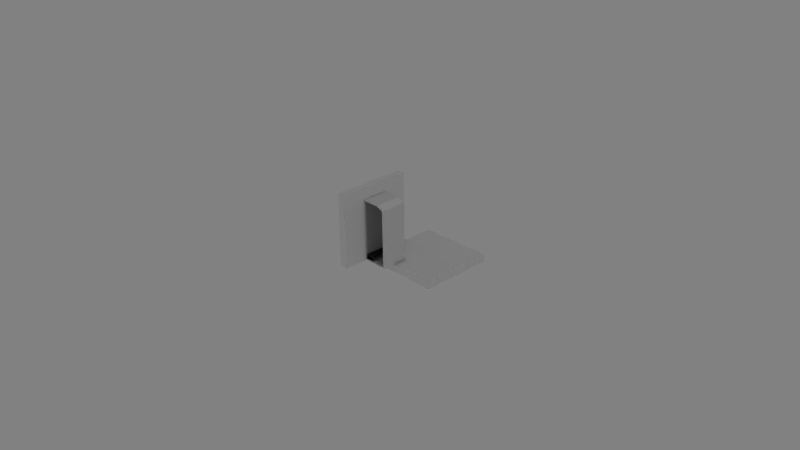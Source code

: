# Source: assets.blend  (saved by Blender 2.76.0; exported with 4.5.12 LTS)
import bpy
from mathutils import Matrix  # noqa: F401  (used for matrix-valued properties, if any)

bpy.ops.wm.read_factory_settings(use_empty=True)
scene = bpy.context.scene
scene.name = 'Scene'

# ---- collections
col_collection_1 = bpy.data.collections.new('Collection 1'); scene.collection.children.link(col_collection_1)
col_collection_2 = bpy.data.collections.new('Collection 2'); scene.collection.children.link(col_collection_2)
col_collection_2.hide_render = True
col_collection_2.hide_viewport = True

# ---- materials (node trees are filled in below, after node groups)
mat_rack_plating = bpy.data.materials.new('rack.plating')
mat_rack_plating.alpha_threshold = 0.0
mat_rack_plating.use_transparent_shadow = False
mat_rack_plating.diffuse_color = (0.3264, 0.3264, 0.3264, 1.0)
mat_rack_plating.roughness = 0.5
mat_rack_plating.specular_intensity = 0.0
mat_server_plating_25 = bpy.data.materials.new('server.plating.25')
mat_server_plating_25.alpha_threshold = 0.0
mat_server_plating_25.use_transparent_shadow = False
mat_server_plating_25.diffuse_color = (0.01384, 0.214, 0.0, 1.0)
mat_server_plating_25.specular_color = (0.2602, 1.0, 0.3701)
mat_server_plating_25.roughness = 0.5
mat_server_plating_25.specular_intensity = 0.1879
mat_server_frontpanel = bpy.data.materials.new('server.frontpanel')
mat_server_frontpanel.alpha_threshold = 0.0
mat_server_frontpanel.use_transparent_shadow = False
mat_server_frontpanel.diffuse_color = (0.00227, 0.002588, 0.003095, 1.0)
mat_server_frontpanel.roughness = 0.5
mat_server_frontpanel.specular_intensity = 0.08865
mat_server_plating_50 = bpy.data.materials.new('server.plating.50')
mat_server_plating_50.alpha_threshold = 0.0
mat_server_plating_50.use_transparent_shadow = False
mat_server_plating_50.diffuse_color = (0.3468, 0.3506, 0.01664, 1.0)
mat_server_plating_50.roughness = 0.5
mat_server_plating_50.specular_intensity = 0.1879
mat_server_plating_0 = bpy.data.materials.new('server.plating.0')
mat_server_plating_0.alpha_threshold = 0.0
mat_server_plating_0.use_transparent_shadow = False
mat_server_plating_0.diffuse_color = (0.0001852, 0.02198, 0.002118, 1.0)
mat_server_plating_0.specular_color = (0.2602, 1.0, 0.3701)
mat_server_plating_0.roughness = 0.5
mat_server_plating_0.specular_intensity = 0.1879
mat_server_plating_100 = bpy.data.materials.new('server.plating.100')
mat_server_plating_100.alpha_threshold = 0.0
mat_server_plating_100.use_transparent_shadow = False
mat_server_plating_100.diffuse_color = (0.6267, 0.01546, 0.002881, 1.0)
mat_server_plating_100.specular_color = (1.0, 0.1299, 0.05828)
mat_server_plating_100.roughness = 0.5
mat_server_plating_100.specular_intensity = 0.1879
mat_server_plating = bpy.data.materials.new('server.plating')
mat_server_plating.alpha_threshold = 0.0
mat_server_plating.use_transparent_shadow = False
mat_server_plating.diffuse_color = (0.02038, 0.02038, 0.02038, 1.0)
mat_server_plating.roughness = 0.5
mat_server_plating.specular_intensity = 0.0
mat_ground_simple = bpy.data.materials.new('ground.simple')
mat_ground_simple.alpha_threshold = 0.0
mat_ground_simple.use_transparent_shadow = False
mat_ground_simple.diffuse_color = (0.3506, 0.3506, 0.3506, 1.0)
mat_ground_simple.roughness = 0.5
mat_ground_simple.specular_intensity = 0.07801
mat_ground_simple.line_color = (0.0, 0.0, 0.0, 1.0)

# ---- material node trees

# ---- world
world_world = bpy.data.worlds.new('World'); scene.world = world_world
world_world.color = (0.2203, 0.2203, 0.2203)
world_world.use_sun_shadow = False
world_world.sun_shadow_jitter_overblur = 0.0
world_world.cycles.sampling_method = 'MANUAL'
world_world.cycles.sample_map_resolution = 256
world_world.light_settings.distance = 0.33

# ---- cameras
cam_camera = bpy.data.cameras.new('Camera')
cam_camera.clip_end = 100.0
cam_camera.lens = 35.0
cam_camera.sensor_width = 32.0
cam_camera.sensor_height = 18.0
cam_camera.ortho_scale = 7.314
cam_camera.dof.focus_distance = 0.0
cam_camera.dof.aperture_fstop = 128.0

# ---- lights
light_lamp_004 = bpy.data.lights.new('Lamp.004', 'SUN')
light_lamp_004.transmission_factor = 0.0
light_lamp_004.cutoff_distance = 30.0
light_lamp_004.angle = 0.1993
light_lamp_004.energy = 1.0
light_lamp_004.shadow_buffer_clip_start = 1.001
light_lamp_004.shadow_soft_size = 0.1
light_lamp_004.shadow_cascade_max_distance = 1000.0
light_lamp_004.cycles.use_multiple_importance_sampling = False
light_lamp_003 = bpy.data.lights.new('Lamp.003', 'SUN')
light_lamp_003.transmission_factor = 0.0
light_lamp_003.cutoff_distance = 30.0
light_lamp_003.angle = 0.1993
light_lamp_003.energy = 1.0
light_lamp_003.shadow_buffer_clip_start = 1.001
light_lamp_003.shadow_soft_size = 0.1
light_lamp_003.shadow_cascade_max_distance = 1000.0
light_lamp_003.cycles.use_multiple_importance_sampling = False
light_lamp_002 = bpy.data.lights.new('Lamp.002', 'SUN')
light_lamp_002.transmission_factor = 0.0
light_lamp_002.cutoff_distance = 30.0
light_lamp_002.angle = 0.1993
light_lamp_002.energy = 1.0
light_lamp_002.shadow_buffer_clip_start = 1.001
light_lamp_002.shadow_soft_size = 0.1
light_lamp_002.shadow_cascade_max_distance = 1000.0
light_lamp_002.cycles.use_multiple_importance_sampling = False
light_lamp_001 = bpy.data.lights.new('Lamp.001', 'SUN')
light_lamp_001.transmission_factor = 0.0
light_lamp_001.cutoff_distance = 30.0
light_lamp_001.angle = 0.1993
light_lamp_001.energy = 1.0
light_lamp_001.shadow_buffer_clip_start = 1.001
light_lamp_001.shadow_soft_size = 0.1
light_lamp_001.shadow_cascade_max_distance = 1000.0
light_lamp_001.cycles.use_multiple_importance_sampling = False
light_lamp = bpy.data.lights.new('Lamp', 'SUN')
light_lamp.transmission_factor = 0.0
light_lamp.cutoff_distance = 30.0
light_lamp.angle = 0.1993
light_lamp.energy = 1.0
light_lamp.shadow_buffer_clip_start = 1.001
light_lamp.shadow_soft_size = 0.1
light_lamp.shadow_cascade_max_distance = 1000.0
light_lamp.cycles.use_multiple_importance_sampling = False

# ---- meshes
me_server_rack = bpy.data.meshes.new('server.rack')
me_server_rack.from_pydata([(-0.39, -0.17, 0.0), (-0.39, -0.17, 0.8), (-0.39, 0.18, 0.0), (-0.39, 0.18, 0.8), (0.39, -0.17, 0.0), (0.39, -0.17, 0.8), (0.39, 0.18, 0.0), (0.39, 0.18, 0.8), (0.29, 0.18, 0.84), (0.29, -0.17, 0.84), (-0.29, -0.17, 0.84), (-0.29, 0.18, 0.84), (-0.3691, -0.17, 0.01506), (-0.3691, -0.17, 0.7858), (0.3691, -0.17, 0.7858), (0.3691, -0.17, 0.01506), (-0.2774, -0.17, 0.8241), (0.2774, -0.17, 0.8241), (-0.3691, 0.16, 0.01506), (-0.3691, 0.16, 0.7858), (0.3691, 0.16, 0.7858), (0.3691, 0.16, 0.01506), (-0.2774, 0.16, 0.8241), (0.2774, 0.16, 0.8241), (-0.01513, 0.18, 0.84), (0.01513, 0.18, 0.84), (0.01513, -0.17, 0.84), (-0.01513, -0.17, 0.84), (-0.01513, -0.17, 0.0), (0.01513, -0.17, 0.0), (-0.01513, 0.18, 0.0), (0.01513, 0.18, 0.0), (0.01513, -0.17, 0.8241), (-0.01513, -0.17, 0.8241), (-0.01513, -0.17, 0.01506), (0.01513, -0.17, 0.01506), (0.01513, 0.16, 0.8241), (-0.01513, 0.16, 0.8241), (-0.01513, 0.16, 0.01506), (0.01513, 0.16, 0.01506)], [], [(1, 3, 2, 0), (7, 5, 4, 6), (10, 11, 3, 1), (5, 7, 8, 9), (31, 25, 8, 7, 6), (31, 6, 4, 29), (27, 24, 11, 10), (5, 9, 17, 14), (14, 17, 23, 20), (10, 1, 13, 16), (4, 5, 14, 15), (1, 0, 12, 13), (34, 38, 18, 12), (27, 10, 16, 33), (36, 39, 21, 20, 23), (16, 13, 19, 22), (13, 12, 18, 19), (15, 14, 20, 21), (33, 16, 22, 37), (29, 4, 15, 35), (0, 28, 34, 12), (28, 29, 35, 34), (17, 32, 36, 23), (32, 33, 34, 35), (19, 18, 38, 37, 22), (33, 37, 38, 34), (9, 26, 32, 17), (26, 27, 33, 32), (15, 21, 39, 35), (32, 35, 39, 36), (9, 8, 25, 26), (26, 25, 24, 27), (2, 30, 28, 0), (30, 31, 29, 28), (2, 3, 11, 24, 30), (30, 24, 25, 31)])
_uv = me_server_rack.uv_layers.new(name='UVMap')
_uv.uv.foreach_set('vector', [0.9414, 0.02344, 0.9414, 0.1445, 0.6641, 0.1445, 0.6641, 0.02344, 0.9414, 0.4141, 0.9414, 0.5352, 0.6641, 0.5352, 0.6641, 0.4141, 0.05859, 0.01953, 0.05859, 0.1445, 0.01953, 0.1445, 0.01953, 0.01953, 0.2969, 0.01953, 0.2969, 0.1445, 0.2578, 0.1445, 0.2578, 0.01953, 0.6641, 0.2852, 0.957, 0.2852, 0.957, 0.3789, 0.9414, 0.4141, 0.6641, 0.4141, 0.4766, 0.02344, 0.6055, 0.02344, 0.6055, 0.1445, 0.4766, 0.1445, 0.1523, 0.01953, 0.1523, 0.1445, 0.05859, 0.1445, 0.05859, 0.01953, 0.9414, 0.9492, 0.8945, 0.9648, 0.8906, 0.9609, 0.9297, 0.9414, 0.03906, 0.4883, 0.03125, 0.4531, 0.1367, 0.4297, 0.1484, 0.4609, 0.6289, 0.9648, 0.582, 0.9492, 0.5938, 0.9414, 0.6328, 0.9609, 0.9414, 0.5898, 0.9414, 0.9492, 0.9297, 0.9414, 0.9297, 0.5938, 0.582, 0.9492, 0.582, 0.5898, 0.5938, 0.5938, 0.5938, 0.9414, 0.5195, 0.8711, 0.4062, 0.8711, 0.4062, 0.75, 0.5195, 0.75, 0.7578, 0.9648, 0.6289, 0.9648, 0.6328, 0.9609, 0.7578, 0.9609, 0.1289, 0.3438, 0.4102, 0.3398, 0.4102, 0.4688, 0.1484, 0.4609, 0.1367, 0.4297, 0.01172, 0.7617, 0.01953, 0.7266, 0.1406, 0.75, 0.125, 0.7812, 0.1406, 0.6328, 0.4062, 0.6328, 0.4062, 0.75, 0.1406, 0.75, 0.4062, 0.582, 0.1445, 0.5742, 0.1484, 0.4609, 0.4102, 0.4688, 0.003906, 0.8594, 0.01172, 0.7617, 0.125, 0.7812, 0.125, 0.8711, 0.7656, 0.5898, 0.9414, 0.5898, 0.9297, 0.5938, 0.7656, 0.5938, 0.582, 0.5898, 0.7578, 0.5898, 0.7578, 0.5938, 0.5938, 0.5938, 0.7578, 0.5898, 0.7656, 0.5898, 0.7656, 0.5938, 0.7578, 0.5938, 0.03125, 0.4531, 0.01562, 0.3633, 0.1289, 0.3438, 0.1367, 0.4297, 0.7656, 0.9609, 0.7578, 0.9609, 0.7578, 0.5938, 0.7656, 0.5938, 0.1406, 0.75, 0.4062, 0.75, 0.4062, 0.8711, 0.125, 0.8711, 0.125, 0.7812, 0.125, 0.9844, 0.125, 0.8711, 0.4062, 0.8711, 0.4062, 0.9844, 0.8945, 0.9648, 0.7656, 0.9648, 0.7656, 0.9609, 0.8906, 0.9609, 0.7656, 0.9648, 0.7578, 0.9648, 0.7578, 0.9609, 0.7656, 0.9609, 0.5312, 0.4688, 0.4102, 0.4688, 0.4102, 0.3398, 0.5312, 0.3398, 0.1289, 0.2305, 0.4102, 0.2266, 0.4102, 0.3398, 0.1289, 0.3438, 0.2578, 0.01953, 0.2578, 0.1445, 0.1641, 0.1445, 0.1641, 0.01953, 0.1641, 0.01953, 0.1641, 0.1445, 0.1523, 0.1445, 0.1523, 0.01953, 0.332, 0.02344, 0.4648, 0.02344, 0.4648, 0.1445, 0.332, 0.1445, 0.4648, 0.02344, 0.4766, 0.02344, 0.4766, 0.1445, 0.4648, 0.1445, 0.6641, 0.1445, 0.9414, 0.1445, 0.957, 0.1797, 0.957, 0.2734, 0.6641, 0.2734, 0.6641, 0.2734, 0.957, 0.2734, 0.957, 0.2852, 0.6641, 0.2852])
me_server_rack.materials.append(mat_rack_plating)
me_server_rack.use_remesh_preserve_volume = False
me_server_rack.use_remesh_preserve_attributes = False
me_server_rack.use_mirror_vertex_groups = False
me_server_rack.update()
me_cube_008 = bpy.data.meshes.new('Cube.008')
me_cube_008.from_pydata([(-0.1652, -0.1538, 0.06786), (0.1651, -0.1538, 0.06786), (-0.1652, -0.1538, 0.007658), (0.1651, -0.1538, 0.007658)], [], [(1, 0, 2, 3)])
me_cube_008.materials.append(mat_server_plating_25)
me_cube_008.materials.append(mat_server_frontpanel)
me_cube_008.use_remesh_preserve_volume = False
me_cube_008.use_remesh_preserve_attributes = False
me_cube_008.use_mirror_vertex_groups = False
me_cube_008.update()
me_cube_007 = bpy.data.meshes.new('Cube.007')
me_cube_007.from_pydata([(-0.1652, -0.1538, 0.06786), (0.1651, -0.1538, 0.06786), (-0.1652, -0.1538, 0.007658), (0.1651, -0.1538, 0.007658)], [], [(1, 0, 2, 3)])
me_cube_007.materials.append(mat_server_plating_50)
me_cube_007.materials.append(mat_server_frontpanel)
me_cube_007.use_remesh_preserve_volume = False
me_cube_007.use_remesh_preserve_attributes = False
me_cube_007.use_mirror_vertex_groups = False
me_cube_007.update()
me_cube_006 = bpy.data.meshes.new('Cube.006')
me_cube_006.from_pydata([(-0.1652, -0.1538, 0.06786), (0.1651, -0.1538, 0.06786), (-0.1652, -0.1538, 0.007658), (0.1651, -0.1538, 0.007658)], [], [(1, 0, 2, 3)])
me_cube_006.materials.append(mat_server_plating_0)
me_cube_006.materials.append(mat_server_frontpanel)
me_cube_006.use_remesh_preserve_volume = False
me_cube_006.use_remesh_preserve_attributes = False
me_cube_006.use_mirror_vertex_groups = False
me_cube_006.update()
me_cube_005 = bpy.data.meshes.new('Cube.005')
me_cube_005.from_pydata([(-0.1652, -0.1538, 0.06786), (0.1651, -0.1538, 0.06786), (-0.1652, -0.1538, 0.007658), (0.1651, -0.1538, 0.007658)], [], [(1, 0, 2, 3)])
me_cube_005.materials.append(mat_server_plating_100)
me_cube_005.materials.append(mat_server_frontpanel)
me_cube_005.use_remesh_preserve_volume = False
me_cube_005.use_remesh_preserve_attributes = False
me_cube_005.use_mirror_vertex_groups = False
me_cube_005.update()
me_cube_001 = bpy.data.meshes.new('Cube.001')
me_cube_001.from_pydata([(-0.177, -0.1605, 0.0001334), (-0.177, -0.1605, 0.07538), (-0.177, 0.1605, 0.07538), (0.1769, -0.1605, 0.0001334), (0.1769, -0.1605, 0.07538), (0.1769, 0.1605, 0.07538), (-0.177, -0.1605, 0.007658), (-0.177, -0.1605, 0.06786), (0.1769, -0.1605, 0.06786), (0.1769, -0.1605, 0.007658), (-0.1652, 0.1605, 0.07538), (0.1651, 0.1605, 0.07538), (0.1651, -0.1605, 0.07538), (-0.1652, -0.1605, 0.07538), (-0.1652, -0.1605, 0.0001334), (0.1651, -0.1605, 0.0001334), (-0.1652, -0.1605, 0.06786), (0.1651, -0.1605, 0.06786), (-0.1652, -0.1605, 0.007658), (0.1651, -0.1605, 0.007658), (-0.1652, -0.1538, 0.06786), (0.1651, -0.1538, 0.06786), (-0.1652, -0.1538, 0.007658), (0.1651, -0.1538, 0.007658)], [], [(18, 6, 0, 14), (13, 10, 2, 1), (13, 1, 7, 16), (16, 7, 6, 18), (8, 17, 19, 9), (19, 17, 21, 23), (4, 12, 17, 8), (12, 13, 16, 17), (4, 5, 11, 12), (12, 11, 10, 13), (9, 19, 15, 3), (19, 18, 14, 15), (16, 18, 22, 20), (18, 19, 23, 22), (17, 16, 20, 21)])
me_cube_001.materials.append(mat_server_plating)
me_cube_001.use_remesh_preserve_volume = False
me_cube_001.use_remesh_preserve_attributes = False
me_cube_001.use_mirror_vertex_groups = False
me_cube_001.update()
me_cube = bpy.data.meshes.new('Cube')
me_cube.from_pydata([(-0.05, -0.5, 0.0), (-0.05, -0.5, 1.0), (-0.05, 0.5, 0.0), (-0.05, 0.5, 1.0), (0.05, -0.5, 0.0), (0.05, -0.5, 1.0), (0.05, 0.5, 0.0), (0.05, 0.5, 1.0)], [], [(1, 3, 2, 0), (3, 7, 6, 2), (7, 5, 4, 6), (5, 1, 0, 4), (5, 7, 3, 1)])
_uv = me_cube.uv_layers.new(name='UVMap')
_uv.uv.foreach_set('vector', [0.0, 0.0, 1.0, 0.0, 1.0, 1.0, 0.0, 1.0, 0.0, 0.0, 0.125, 0.0, 0.125, 1.0, 0.0, 1.0, 0.0, 0.0, 1.0, 0.0, 1.0, 1.0, 0.0, 1.0, 0.0, 0.0, 0.125, 0.0, 0.125, 1.0, 0.0, 1.0, 0.1305, 0.0, 0.1305, 1.0, 0.0, 1.0, 0.0, 0.0])
me_cube.materials.append(mat_ground_simple)
me_cube.use_remesh_preserve_volume = False
me_cube.use_remesh_preserve_attributes = False
me_cube.use_mirror_vertex_groups = False
me_cube.update()
me_ground_simple = bpy.data.meshes.new('ground.simple')
me_ground_simple.from_pydata([(1.0, 1.0, -0.1), (1.0, 0.0, -0.1), (-1.192e-07, 1.788e-07, -0.1), (3.576e-07, 1.0, -0.1), (1.0, 1.0, -3.725e-08), (1.0, -5.96e-07, -3.725e-08), (-3.576e-07, 3.576e-07, -3.725e-08), (5.96e-08, 1.0, -3.725e-08)], [], [(0, 1, 2, 3), (4, 7, 6, 5), (0, 4, 5, 1), (1, 5, 6, 2), (2, 6, 7, 3), (4, 0, 3, 7)])
_uv = me_ground_simple.uv_layers.new(name='UVMap')
_uv.uv.foreach_set('vector', [0.0, 0.0, 1.0, 0.0, 1.0, 1.0, 0.0, 1.0, 0.0, 0.0, 1.0, 0.0, 1.0, 1.0, 0.0, 1.0, 0.0, 0.0, 0.125, 0.0, 0.125, 1.0, 0.0, 1.0, 0.0, 0.0, 0.125, 0.0, 0.125, 1.0, 0.0, 1.0, 0.0, 0.0, 0.125, 0.0, 0.125, 1.0, 0.0, 1.0, 0.0, 0.0, 0.125, 0.0, 0.125, 1.0, 0.0, 1.0])
me_ground_simple.materials.append(mat_ground_simple)
me_ground_simple.use_remesh_preserve_volume = False
me_ground_simple.use_remesh_preserve_attributes = False
me_ground_simple.use_mirror_vertex_groups = False
me_ground_simple.update()
me_plane = bpy.data.meshes.new('Plane')
me_plane.from_pydata([(-2.0, -2.0, 0.0), (2.0, -2.0, 0.0), (-2.0, 2.0, 0.0), (2.0, 2.0, 0.0)], [], [(0, 1, 3, 2)])
me_plane.use_remesh_preserve_volume = False
me_plane.use_remesh_preserve_attributes = False
me_plane.use_mirror_vertex_groups = False
me_plane.update()

# ---- objects
ob_rack_compensation = bpy.data.objects.new('rack.compensation', None)
ob_racks = bpy.data.objects.new('racks', None)
ob_server_10 = bpy.data.objects.new('server.10', None)
ob_server_11 = bpy.data.objects.new('server.11', None)
ob_server_12 = bpy.data.objects.new('server.12', None)
ob_server_13 = bpy.data.objects.new('server.13', None)
ob_server_15 = bpy.data.objects.new('server.15', None)
ob_server_14 = bpy.data.objects.new('server.14', None)
ob_server_16 = bpy.data.objects.new('server.16', None)
ob_server_17 = bpy.data.objects.new('server.17', None)
ob_server_19 = bpy.data.objects.new('server.19', None)
ob_server_18 = bpy.data.objects.new('server.18', None)
ob_server_8 = bpy.data.objects.new('server.8', None)
ob_server_9 = bpy.data.objects.new('server.9', None)
ob_server_7 = bpy.data.objects.new('server.7', None)
ob_server_6 = bpy.data.objects.new('server.6', None)
ob_server_4 = bpy.data.objects.new('server.4', None)
ob_server_5 = bpy.data.objects.new('server.5', None)
ob_server_3 = bpy.data.objects.new('server.3', None)
ob_server_2 = bpy.data.objects.new('server.2', None)
ob_server_1 = bpy.data.objects.new('server.1', None)
ob_server_0 = bpy.data.objects.new('server.0', None)
ob_rack_simple = bpy.data.objects.new('rack.simple', me_server_rack)
ob_lamp_004 = bpy.data.objects.new('Lamp.004', light_lamp_004)
ob_lamp_003 = bpy.data.objects.new('Lamp.003', light_lamp_003)
ob_lamp_002 = bpy.data.objects.new('Lamp.002', light_lamp_002)
ob_lamp_001 = bpy.data.objects.new('Lamp.001', light_lamp_001)
ob_servers = bpy.data.objects.new('servers', None)
ob_server_simple = bpy.data.objects.new('server.simple', None)
ob_server_simple_25 = bpy.data.objects.new('server.simple.25', me_cube_008)
ob_server_simple_50 = bpy.data.objects.new('server.simple.50', me_cube_007)
ob_server_simple_0 = bpy.data.objects.new('server.simple.0', me_cube_006)
ob_server_simple_100 = bpy.data.objects.new('server.simple.100', me_cube_005)
ob_server_simple_base = bpy.data.objects.new('server.simple.base', me_cube_001)
ob_walls = bpy.data.objects.new('walls', None)
ob_wall_simple = bpy.data.objects.new('wall.simple', me_cube)
ob_grounds = bpy.data.objects.new('grounds', None)
ob_rack_3 = bpy.data.objects.new('rack.3', None)
ob_rack_1 = bpy.data.objects.new('rack.1', None)
ob_rack_2 = bpy.data.objects.new('rack.2', None)
ob_rack_0 = bpy.data.objects.new('rack.0', None)
ob_wall_3 = bpy.data.objects.new('wall.3', None)
ob_wall_2 = bpy.data.objects.new('wall.2', None)
ob_wall_1 = bpy.data.objects.new('wall.1', None)
ob_wall_0 = bpy.data.objects.new('wall.0', None)
ob_ground_simple = bpy.data.objects.new('ground.simple', me_ground_simple)
ob_lamp = bpy.data.objects.new('Lamp', light_lamp)
ob_camera = bpy.data.objects.new('Camera', cam_camera)
ob_plane = bpy.data.objects.new('Plane', me_plane)

# ---- transforms, parenting, visibility, modifiers, constraints
ob_rack_compensation.location = (0.0, 0.0, 0.0)
ob_rack_compensation.empty_image_offset = (0.0, 0.0)
ob_rack_compensation.lineart.crease_threshold = 0.0
ob_racks.parent = ob_rack_compensation
ob_racks.location = (0.0, 0.0, 0.0)
ob_racks.empty_image_offset = (0.0, 0.0)
ob_racks.lineart.crease_threshold = 0.0
ob_server_10.parent = ob_racks
ob_server_10.location = (0.1921, -2.186e-09, 0.07)
ob_server_10.empty_display_size = 0.1
ob_server_10.empty_image_offset = (0.0, 0.0)
ob_server_10.lineart.crease_threshold = 0.0
ob_server_11.parent = ob_racks
ob_server_11.location = (0.1921, -2.186e-09, 0.15)
ob_server_11.empty_display_size = 0.1
ob_server_11.empty_image_offset = (0.0, 0.0)
ob_server_11.lineart.crease_threshold = 0.0
ob_server_12.parent = ob_racks
ob_server_12.location = (0.1921, -2.186e-09, 0.23)
ob_server_12.empty_display_size = 0.1
ob_server_12.empty_image_offset = (0.0, 0.0)
ob_server_12.lineart.crease_threshold = 0.0
ob_server_13.parent = ob_racks
ob_server_13.location = (0.1921, -2.186e-09, 0.31)
ob_server_13.empty_display_size = 0.1
ob_server_13.empty_image_offset = (0.0, 0.0)
ob_server_13.lineart.crease_threshold = 0.0
ob_server_15.parent = ob_racks
ob_server_15.location = (0.1921, -2.186e-09, 0.47)
ob_server_15.empty_display_size = 0.1
ob_server_15.empty_image_offset = (0.0, 0.0)
ob_server_15.lineart.crease_threshold = 0.0
ob_server_14.parent = ob_racks
ob_server_14.location = (0.1921, -2.186e-09, 0.39)
ob_server_14.empty_display_size = 0.1
ob_server_14.empty_image_offset = (0.0, 0.0)
ob_server_14.lineart.crease_threshold = 0.0
ob_server_16.parent = ob_racks
ob_server_16.location = (0.1921, -2.186e-09, 0.55)
ob_server_16.empty_display_size = 0.1
ob_server_16.empty_image_offset = (0.0, 0.0)
ob_server_16.lineart.crease_threshold = 0.0
ob_server_17.parent = ob_racks
ob_server_17.location = (0.1921, -2.186e-09, 0.63)
ob_server_17.empty_display_size = 0.1
ob_server_17.empty_image_offset = (0.0, 0.0)
ob_server_17.lineart.crease_threshold = 0.0
ob_server_19.parent = ob_racks
ob_server_19.location = (0.1921, -2.186e-09, 0.79)
ob_server_19.empty_display_size = 0.1
ob_server_19.empty_image_offset = (0.0, 0.0)
ob_server_19.lineart.crease_threshold = 0.0
ob_server_18.parent = ob_racks
ob_server_18.location = (0.1921, -2.186e-09, 0.71)
ob_server_18.empty_display_size = 0.1
ob_server_18.empty_image_offset = (0.0, 0.0)
ob_server_18.lineart.crease_threshold = 0.0
ob_server_8.parent = ob_racks
ob_server_8.location = (-0.1916, -2.186e-09, 0.71)
ob_server_8.empty_display_size = 0.1
ob_server_8.empty_image_offset = (0.0, 0.0)
ob_server_8.lineart.crease_threshold = 0.0
ob_server_9.parent = ob_racks
ob_server_9.location = (-0.1916, -2.186e-09, 0.79)
ob_server_9.empty_display_size = 0.1
ob_server_9.empty_image_offset = (0.0, 0.0)
ob_server_9.lineart.crease_threshold = 0.0
ob_server_7.parent = ob_racks
ob_server_7.location = (-0.1916, -2.186e-09, 0.63)
ob_server_7.empty_display_size = 0.1
ob_server_7.empty_image_offset = (0.0, 0.0)
ob_server_7.lineart.crease_threshold = 0.0
ob_server_6.parent = ob_racks
ob_server_6.location = (-0.1916, -2.186e-09, 0.55)
ob_server_6.empty_display_size = 0.1
ob_server_6.empty_image_offset = (0.0, 0.0)
ob_server_6.lineart.crease_threshold = 0.0
ob_server_4.parent = ob_racks
ob_server_4.location = (-0.1916, -2.186e-09, 0.39)
ob_server_4.empty_display_size = 0.1
ob_server_4.empty_image_offset = (0.0, 0.0)
ob_server_4.lineart.crease_threshold = 0.0
ob_server_5.parent = ob_racks
ob_server_5.location = (-0.1916, -2.186e-09, 0.47)
ob_server_5.empty_display_size = 0.1
ob_server_5.empty_image_offset = (0.0, 0.0)
ob_server_5.lineart.crease_threshold = 0.0
ob_server_3.parent = ob_racks
ob_server_3.location = (-0.1916, -2.186e-09, 0.31)
ob_server_3.empty_display_size = 0.1
ob_server_3.empty_image_offset = (0.0, 0.0)
ob_server_3.lineart.crease_threshold = 0.0
ob_server_2.parent = ob_racks
ob_server_2.location = (-0.1916, -2.186e-09, 0.23)
ob_server_2.empty_display_size = 0.1
ob_server_2.empty_image_offset = (0.0, 0.0)
ob_server_2.lineart.crease_threshold = 0.0
ob_server_1.parent = ob_racks
ob_server_1.location = (-0.1916, -2.186e-09, 0.15)
ob_server_1.empty_display_size = 0.1
ob_server_1.empty_image_offset = (0.0, 0.0)
ob_server_1.lineart.crease_threshold = 0.0
ob_server_0.parent = ob_racks
ob_server_0.location = (-0.1916, -2.186e-09, 0.07)
ob_server_0.empty_display_size = 0.1
ob_server_0.empty_image_offset = (0.0, 0.0)
ob_server_0.lineart.crease_threshold = 0.0
ob_rack_simple.parent = ob_racks
ob_rack_simple.location = (0.0, 0.0, 0.0)
ob_rack_simple.lineart.crease_threshold = 0.0
ob_lamp_004.location = (0.0, 0.0, 5.0)
ob_lamp_004.rotation_euler = (1.192e-07, -2.099e-07, 1.571)
ob_lamp_004.lock_rotations_4d = False
ob_lamp_004.empty_display_type = 'ARROWS'
ob_lamp_004.color = (0.0, 0.0, 0.0, 0.0)
ob_lamp_004.lineart.crease_threshold = 0.0
ob_lamp_003.location = (6.0, 0.0, 0.0)
ob_lamp_003.rotation_euler = (1.571, -0.0, 1.571)
ob_lamp_003.lock_rotations_4d = False
ob_lamp_003.empty_display_type = 'ARROWS'
ob_lamp_003.color = (0.0, 0.0, 0.0, 0.0)
ob_lamp_003.lineart.crease_threshold = 0.0
ob_lamp_002.location = (0.0, 4.0, 0.0)
ob_lamp_002.rotation_euler = (1.571, -0.0, -3.142)
ob_lamp_002.lock_rotations_4d = False
ob_lamp_002.empty_display_type = 'ARROWS'
ob_lamp_002.color = (0.0, 0.0, 0.0, 0.0)
ob_lamp_002.lineart.crease_threshold = 0.0
ob_lamp_001.location = (-5.0, 0.0, 0.0)
ob_lamp_001.rotation_euler = (1.571, -0.0, -1.571)
ob_lamp_001.lock_rotations_4d = False
ob_lamp_001.empty_display_type = 'ARROWS'
ob_lamp_001.color = (0.0, 0.0, 0.0, 0.0)
ob_lamp_001.lineart.crease_threshold = 0.0
ob_servers.location = (0.0, 0.0, 0.05998)
ob_servers.empty_image_offset = (0.0, 0.0)
ob_servers.lineart.crease_threshold = 0.0
ob_server_simple.parent = ob_servers
ob_server_simple.matrix_parent_inverse = Matrix(((1.0, 0.0, 0.0, 0.0), (0.0, 1.0, 0.0, 0.0), (0.0, 0.0, 1.0, -0.05998), (0.0, 0.0, 0.0, 1.0)))
ob_server_simple.location = (0.0, 0.0, 0.0)
ob_server_simple.empty_image_offset = (0.0, 0.0)
ob_server_simple.lineart.crease_threshold = 0.0
ob_server_simple_25.parent = ob_server_simple
ob_server_simple_25.location = (0.0, 0.0, 0.0)
ob_server_simple_25.rotation_euler = (-1.192e-07, 2.22e-16, 2.22e-16)
ob_server_simple_25.lineart.crease_threshold = 0.0
ob_server_simple_50.parent = ob_server_simple
ob_server_simple_50.location = (0.0, 0.0, 0.0)
ob_server_simple_50.rotation_euler = (-1.192e-07, 2.22e-16, 2.22e-16)
ob_server_simple_50.lineart.crease_threshold = 0.0
ob_server_simple_0.parent = ob_server_simple
ob_server_simple_0.location = (0.0, 0.0, 0.0)
ob_server_simple_0.lineart.crease_threshold = 0.0
ob_server_simple_100.parent = ob_server_simple
ob_server_simple_100.location = (0.0, 0.0, 0.0)
ob_server_simple_100.rotation_euler = (-1.192e-07, 2.22e-16, 2.22e-16)
ob_server_simple_100.lineart.crease_threshold = 0.0
ob_server_simple_base.parent = ob_server_simple
ob_server_simple_base.location = (0.0, 0.0, 0.0)
ob_server_simple_base.rotation_euler = (-1.192e-07, 2.22e-16, 2.22e-16)
ob_server_simple_base.lineart.crease_threshold = 0.0
ob_walls.location = (0.0, 0.0, 0.0)
ob_walls.empty_image_offset = (0.0, 0.0)
ob_walls.lineart.crease_threshold = 0.0
ob_wall_simple.parent = ob_walls
ob_wall_simple.location = (0.0, 0.0, 0.0)
ob_wall_simple.lock_scale = (False, False, True)
ob_wall_simple.lineart.crease_threshold = 0.0
ob_grounds.location = (0.0, 0.0, 0.0)
ob_grounds.empty_image_offset = (0.0, 0.0)
ob_grounds.lineart.crease_threshold = 0.0
ob_rack_3.parent = ob_grounds
ob_rack_3.location = (0.2, 0.5, 0.0)
ob_rack_3.rotation_mode = 'QUATERNION'
ob_rack_3.rotation_quaternion = (0.7071, 0.0, 0.0, 0.7071)
ob_rack_3.empty_display_size = 0.1
ob_rack_3.empty_image_offset = (0.0, 0.0)
ob_rack_3.lineart.crease_threshold = 0.0
ob_rack_1.parent = ob_grounds
ob_rack_1.location = (0.8, 0.5, 0.0)
ob_rack_1.rotation_mode = 'QUATERNION'
ob_rack_1.rotation_quaternion = (0.7071, 0.0, 0.0, -0.7071)
ob_rack_1.empty_display_size = 0.1
ob_rack_1.empty_image_offset = (0.0, 0.0)
ob_rack_1.lineart.crease_threshold = 0.0
ob_rack_2.parent = ob_grounds
ob_rack_2.location = (0.5, 0.2, 0.0)
ob_rack_2.rotation_mode = 'QUATERNION'
ob_rack_2.rotation_quaternion = (-4.371e-08, -0.0, 0.0, 1.0)
ob_rack_2.empty_display_size = 0.1
ob_rack_2.empty_image_offset = (0.0, 0.0)
ob_rack_2.lineart.crease_threshold = 0.0
ob_rack_0.parent = ob_grounds
ob_rack_0.location = (0.5, 0.8, 0.0)
ob_rack_0.rotation_mode = 'QUATERNION'
ob_rack_0.rotation_quaternion = (1.0, 0.0, 0.0, 0.0)
ob_rack_0.empty_display_size = 0.1
ob_rack_0.empty_image_offset = (0.0, 0.0)
ob_rack_0.lineart.crease_threshold = 0.0
ob_wall_3.parent = ob_grounds
ob_wall_3.location = (0.5, 0.0, 0.0)
ob_wall_3.rotation_euler = (0.0, -0.0, 1.571)
ob_wall_3.empty_display_size = 0.2
ob_wall_3.empty_image_offset = (0.0, 0.0)
ob_wall_3.lineart.crease_threshold = 0.0
ob_wall_2.parent = ob_grounds
ob_wall_2.location = (1.0, 0.5, 0.0)
ob_wall_2.rotation_euler = (0.0, -0.0, -3.142)
ob_wall_2.empty_display_size = 0.2
ob_wall_2.empty_image_offset = (0.0, 0.0)
ob_wall_2.lineart.crease_threshold = 0.0
ob_wall_1.parent = ob_grounds
ob_wall_1.location = (0.5, 1.0, 0.0)
ob_wall_1.rotation_euler = (0.0, 0.0, -1.571)
ob_wall_1.empty_display_size = 0.2
ob_wall_1.empty_image_offset = (0.0, 0.0)
ob_wall_1.lineart.crease_threshold = 0.0
ob_wall_0.parent = ob_grounds
ob_wall_0.location = (0.0, 0.5, 0.0)
ob_wall_0.empty_display_size = 0.2
ob_wall_0.empty_image_offset = (0.0, 0.0)
ob_wall_0.lineart.crease_threshold = 0.0
ob_ground_simple.parent = ob_grounds
ob_ground_simple.location = (0.0, 0.0, 0.0)
ob_ground_simple.lock_rotations_4d = False
ob_ground_simple.empty_display_type = 'ARROWS'
ob_ground_simple.lineart.crease_threshold = 0.0
ob_lamp.location = (0.0, -5.0, 0.0)
ob_lamp.rotation_euler = (1.571, 0.0, 0.0)
ob_lamp.lock_rotations_4d = False
ob_lamp.empty_display_type = 'ARROWS'
ob_lamp.color = (0.0, 0.0, 0.0, 0.0)
ob_lamp.lineart.crease_threshold = 0.0
ob_camera.location = (7.481, -6.508, 5.344)
ob_camera.rotation_euler = (1.109, 0.01082, 0.8149)
ob_camera.lock_rotations_4d = False
ob_camera.empty_display_type = 'ARROWS'
ob_camera.color = (0.0, 0.0, 0.0, 0.0)
ob_camera.display_type = 'WIRE'
ob_camera.lineart.crease_threshold = 0.0
ob_plane.location = (0.0, 0.0, -0.01)
ob_plane.lineart.crease_threshold = 0.0

# ---- collection membership
col_collection_1.objects.link(ob_rack_compensation)
col_collection_1.objects.link(ob_racks)
col_collection_1.objects.link(ob_server_10)
col_collection_1.objects.link(ob_server_11)
col_collection_1.objects.link(ob_server_12)
col_collection_1.objects.link(ob_server_13)
col_collection_1.objects.link(ob_server_15)
col_collection_1.objects.link(ob_server_14)
col_collection_1.objects.link(ob_server_16)
col_collection_1.objects.link(ob_server_17)
col_collection_1.objects.link(ob_server_19)
col_collection_1.objects.link(ob_server_18)
col_collection_1.objects.link(ob_server_8)
col_collection_1.objects.link(ob_server_9)
col_collection_1.objects.link(ob_server_7)
col_collection_1.objects.link(ob_server_6)
col_collection_1.objects.link(ob_server_4)
col_collection_1.objects.link(ob_server_5)
col_collection_1.objects.link(ob_server_3)
col_collection_1.objects.link(ob_server_2)
col_collection_1.objects.link(ob_server_1)
col_collection_1.objects.link(ob_server_0)
col_collection_1.objects.link(ob_rack_simple)
col_collection_1.objects.link(ob_lamp_004)
col_collection_1.objects.link(ob_lamp_003)
col_collection_1.objects.link(ob_lamp_002)
col_collection_1.objects.link(ob_lamp_001)
col_collection_1.objects.link(ob_servers)
col_collection_1.objects.link(ob_server_simple)
col_collection_1.objects.link(ob_server_simple_25)
col_collection_1.objects.link(ob_server_simple_50)
col_collection_1.objects.link(ob_server_simple_0)
col_collection_1.objects.link(ob_server_simple_100)
col_collection_1.objects.link(ob_server_simple_base)
col_collection_1.objects.link(ob_walls)
col_collection_1.objects.link(ob_wall_simple)
col_collection_1.objects.link(ob_grounds)
col_collection_1.objects.link(ob_rack_3)
col_collection_1.objects.link(ob_rack_1)
col_collection_1.objects.link(ob_rack_2)
col_collection_1.objects.link(ob_rack_0)
col_collection_1.objects.link(ob_wall_3)
col_collection_1.objects.link(ob_wall_2)
col_collection_1.objects.link(ob_wall_1)
col_collection_1.objects.link(ob_wall_0)
col_collection_1.objects.link(ob_ground_simple)
col_collection_1.objects.link(ob_lamp)
col_collection_1.objects.link(ob_camera)
col_collection_2.objects.link(ob_plane)
col_collection_2.objects.link(ob_rack_simple)

# ---- scene / render settings (as saved in the file)
scene.camera = ob_camera
scene.frame_start = 1; scene.frame_end = 250; scene.frame_set(1)
scene.render.engine = 'BLENDER_EEVEE_NEXT'
scene.render.resolution_percentage = 50
scene.render.dither_intensity = 0.0
scene.render.use_bake_selected_to_active = True
scene.render.bake_margin = 4
scene.cycles.use_denoising = False
scene.cycles.samples = 10
scene.cycles.sampling_pattern = 'TABULATED_SOBOL'
scene.cycles.light_sampling_threshold = 0.0
scene.cycles.use_adaptive_sampling = False
scene.cycles.use_light_tree = False
scene.cycles.blur_glossy = 0.0
scene.cycles.pixel_filter_type = 'GAUSSIAN'
scene.cycles.sample_clamp_indirect = 0.0
scene.view_settings.view_transform = 'Standard'
bpy.context.view_layer.update()
